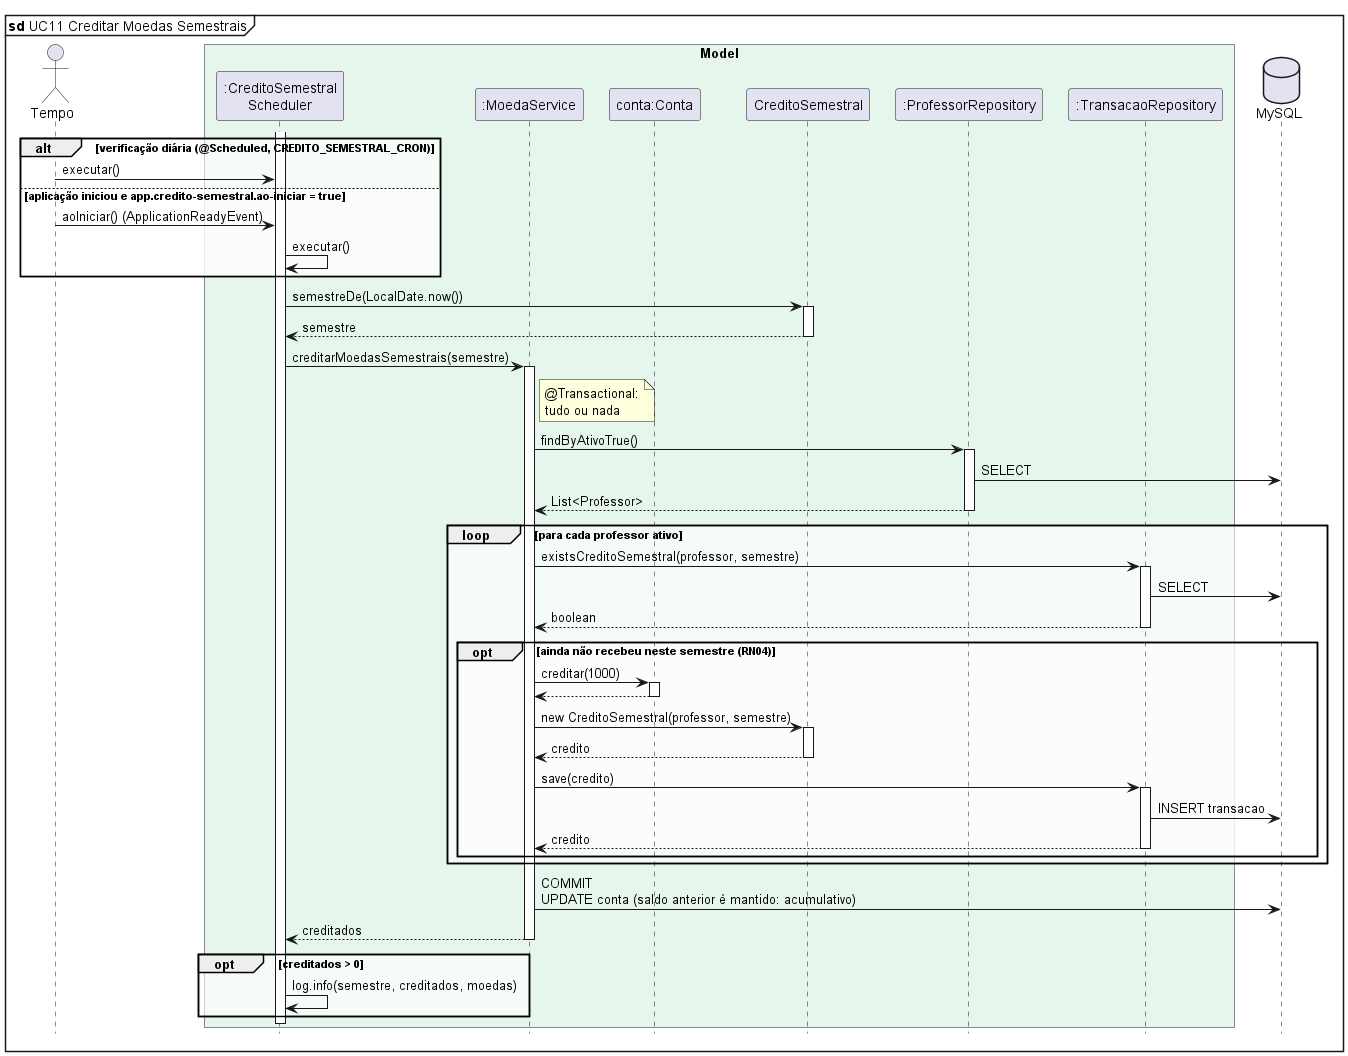

The diagram above was rendered by PlantUML. Its source (embedded in the PNG):
@startuml diagrama-sequencia-uc11-creditar-moedas-semestrais
' Sistema de Moeda Estudantil - PUC Minas - Projeto de Software
' Lab04S01 - Diagrama de Sequência - UC11 Creditar Moedas Semestrais (RN04, US08)

!include estilo-sequencia.iuml
mainframe **sd** UC11 Creditar Moedas Semestrais

actor "Tempo" as Tempo
box "Model" #E7F6EC
  participant ":CreditoSemestral\nScheduler" as Sched
  participant ":MoedaService" as Svc
  participant "conta:Conta" as Conta
  participant "CreditoSemestral" as Credito
  participant ":ProfessorRepository" as ProfRepo
  participant ":TransacaoRepository" as TxRepo
end box
database "MySQL" as DB

alt verificação diária (@Scheduled, CREDITO_SEMESTRAL_CRON)
  Tempo -> Sched : executar()
else aplicação iniciou e app.credito-semestral.ao-iniciar = true
  Tempo -> Sched : aoIniciar() (ApplicationReadyEvent)
  Sched -> Sched : executar()
end
activate Sched

Sched -> Credito ++ : semestreDe(LocalDate.now())
Credito --> Sched -- : semestre
Sched -> Svc ++ : creditarMoedasSemestrais(semestre)
note right of Svc : @Transactional:\ntudo ou nada
Svc -> ProfRepo ++ : findByAtivoTrue()
ProfRepo -> DB : SELECT
ProfRepo --> Svc -- : List<Professor>

loop para cada professor ativo
  Svc -> TxRepo ++ : existsCreditoSemestral(professor, semestre)
  TxRepo -> DB : SELECT
  TxRepo --> Svc -- : boolean
  opt ainda não recebeu neste semestre (RN04)
    Svc -> Conta ++ : creditar(1000)
    Conta --> Svc --
    Svc -> Credito ++ : new CreditoSemestral(professor, semestre)
    Credito --> Svc -- : credito
    Svc -> TxRepo ++ : save(credito)
    TxRepo -> DB : INSERT transacao
    TxRepo --> Svc -- : credito
  end
end

Svc -> DB : COMMIT\nUPDATE conta (saldo anterior é mantido: acumulativo)
Svc --> Sched -- : creditados

opt creditados > 0
  Sched -> Sched : log.info(semestre, creditados, moedas)
end
deactivate Sched

@enduml